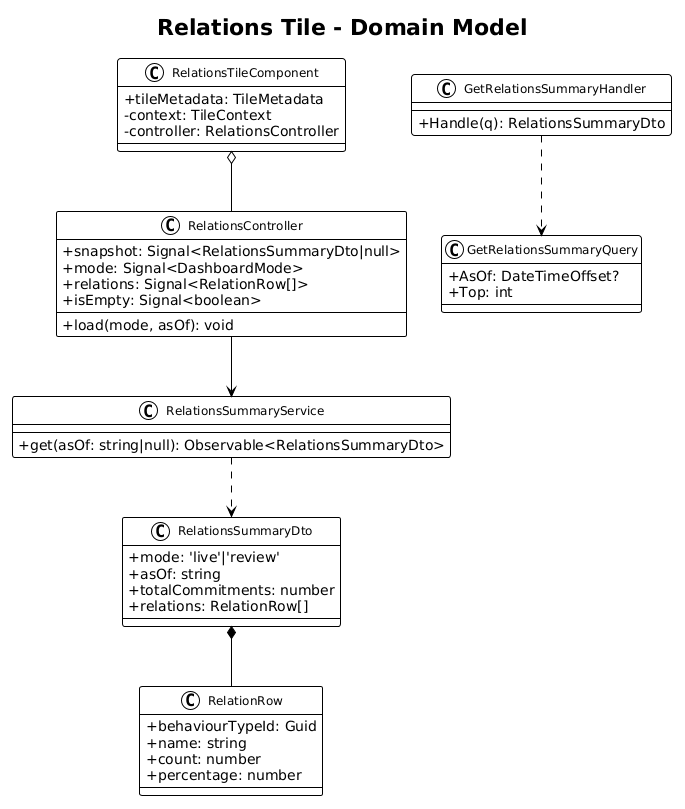

The diagram above was rendered by PlantUML. Its source (embedded in the PNG):
@startuml
!theme plain
skinparam classAttributeIconSize 0
skinparam classFontSize 12

title Relations Tile - Domain Model

class RelationsTileComponent {
  +tileMetadata: TileMetadata
  -context: TileContext
  -controller: RelationsController
}

class RelationsController {
  +snapshot: Signal<RelationsSummaryDto|null>
  +mode: Signal<DashboardMode>
  +relations: Signal<RelationRow[]>
  +isEmpty: Signal<boolean>
  +load(mode, asOf): void
}

class RelationsSummaryService {
  +get(asOf: string|null): Observable<RelationsSummaryDto>
}

class RelationsSummaryDto {
  +mode: 'live'|'review'
  +asOf: string
  +totalCommitments: number
  +relations: RelationRow[]
}

class RelationRow {
  +behaviourTypeId: Guid
  +name: string
  +count: number
  +percentage: number
}

class GetRelationsSummaryQuery {
  +AsOf: DateTimeOffset?
  +Top: int
}

class GetRelationsSummaryHandler {
  +Handle(q): RelationsSummaryDto
}

RelationsTileComponent o-- RelationsController
RelationsController --> RelationsSummaryService
RelationsSummaryService ..> RelationsSummaryDto
RelationsSummaryDto *-- RelationRow
GetRelationsSummaryHandler ..> GetRelationsSummaryQuery
@enduml